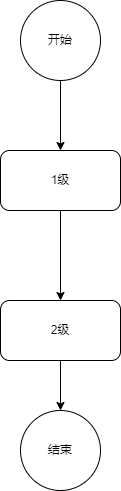

The diagram above was exported from draw.io. Its source (the exported page's mxGraphModel, read from the mxfile embedded in the PNG):
<mxGraphModel dx="1038" dy="547" grid="1" gridSize="10" guides="1" tooltips="1" connect="1" arrows="1" fold="1" page="1" pageScale="1" pageWidth="827" pageHeight="1169" math="0" shadow="0">
  <root>
    <mxCell id="0" />
    <mxCell id="1" parent="0" />
    <mxCell id="8CRRu169uThWZ0lUeUQ5-5" style="edgeStyle=orthogonalEdgeStyle;rounded=0;orthogonalLoop=1;jettySize=auto;html=1;exitX=0.5;exitY=1;exitDx=0;exitDy=0;" edge="1" parent="1" source="8CRRu169uThWZ0lUeUQ5-1" target="8CRRu169uThWZ0lUeUQ5-2">
      <mxGeometry relative="1" as="geometry" />
    </mxCell>
    <mxCell id="8CRRu169uThWZ0lUeUQ5-1" value="开始" style="ellipse;whiteSpace=wrap;html=1;aspect=fixed;" vertex="1" parent="1">
      <mxGeometry x="50" y="30" width="80" height="80" as="geometry" />
    </mxCell>
    <mxCell id="8CRRu169uThWZ0lUeUQ5-6" style="edgeStyle=orthogonalEdgeStyle;rounded=0;orthogonalLoop=1;jettySize=auto;html=1;exitX=0.5;exitY=1;exitDx=0;exitDy=0;" edge="1" parent="1" source="8CRRu169uThWZ0lUeUQ5-2" target="8CRRu169uThWZ0lUeUQ5-3">
      <mxGeometry relative="1" as="geometry" />
    </mxCell>
    <mxCell id="8CRRu169uThWZ0lUeUQ5-2" value="1级" style="rounded=1;whiteSpace=wrap;html=1;" vertex="1" parent="1">
      <mxGeometry x="30" y="180" width="120" height="60" as="geometry" />
    </mxCell>
    <mxCell id="8CRRu169uThWZ0lUeUQ5-7" style="edgeStyle=orthogonalEdgeStyle;rounded=0;orthogonalLoop=1;jettySize=auto;html=1;exitX=0.5;exitY=1;exitDx=0;exitDy=0;" edge="1" parent="1" source="8CRRu169uThWZ0lUeUQ5-3" target="8CRRu169uThWZ0lUeUQ5-4">
      <mxGeometry relative="1" as="geometry" />
    </mxCell>
    <mxCell id="8CRRu169uThWZ0lUeUQ5-3" value="2级" style="rounded=1;whiteSpace=wrap;html=1;" vertex="1" parent="1">
      <mxGeometry x="30" y="330" width="120" height="60" as="geometry" />
    </mxCell>
    <mxCell id="8CRRu169uThWZ0lUeUQ5-4" value="结束" style="ellipse;whiteSpace=wrap;html=1;aspect=fixed;" vertex="1" parent="1">
      <mxGeometry x="50" y="440" width="80" height="80" as="geometry" />
    </mxCell>
  </root>
</mxGraphModel>